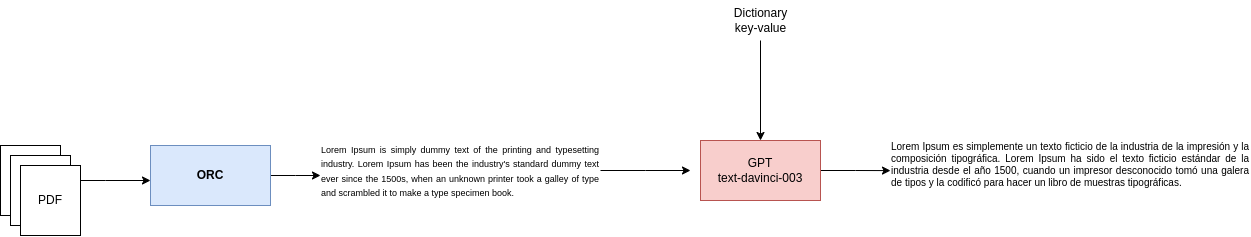

The diagram above was exported from draw.io. Its source (the exported page's mxGraphModel, read from the mxfile embedded in the PNG):
<mxGraphModel dx="794" dy="478" grid="1" gridSize="10" guides="1" tooltips="1" connect="1" arrows="1" fold="1" page="1" pageScale="1" pageWidth="827" pageHeight="1169" math="0" shadow="0">
  <root>
    <mxCell id="0" />
    <mxCell id="1" parent="0" />
    <mxCell id="kMaReGOX84JlH1ZoGkJx-5" style="edgeStyle=orthogonalEdgeStyle;rounded=0;orthogonalLoop=1;jettySize=auto;html=1;" edge="1" parent="1" source="kMaReGOX84JlH1ZoGkJx-1">
      <mxGeometry relative="1" as="geometry">
        <mxPoint x="360" y="200" as="targetPoint" />
      </mxGeometry>
    </mxCell>
    <mxCell id="kMaReGOX84JlH1ZoGkJx-1" value="ORC" style="rounded=0;whiteSpace=wrap;html=1;fontStyle=1;fillColor=#dae8fc;strokeColor=#6c8ebf;" vertex="1" parent="1">
      <mxGeometry x="190" y="170" width="120" height="60" as="geometry" />
    </mxCell>
    <mxCell id="kMaReGOX84JlH1ZoGkJx-3" style="edgeStyle=orthogonalEdgeStyle;rounded=0;orthogonalLoop=1;jettySize=auto;html=1;" edge="1" parent="1" source="kMaReGOX84JlH1ZoGkJx-2">
      <mxGeometry relative="1" as="geometry">
        <mxPoint x="190" y="205" as="targetPoint" />
      </mxGeometry>
    </mxCell>
    <mxCell id="kMaReGOX84JlH1ZoGkJx-2" value="PDF" style="rounded=0;whiteSpace=wrap;html=1;" vertex="1" parent="1">
      <mxGeometry x="40" y="170" width="60" height="70" as="geometry" />
    </mxCell>
    <mxCell id="kMaReGOX84JlH1ZoGkJx-8" style="edgeStyle=orthogonalEdgeStyle;rounded=0;orthogonalLoop=1;jettySize=auto;html=1;" edge="1" parent="1" source="kMaReGOX84JlH1ZoGkJx-6">
      <mxGeometry relative="1" as="geometry">
        <mxPoint x="730" y="195" as="targetPoint" />
      </mxGeometry>
    </mxCell>
    <mxCell id="kMaReGOX84JlH1ZoGkJx-6" value="&lt;div style=&quot;text-align: justify;&quot;&gt;&lt;span style=&quot;font-size: 9px; background-color: initial;&quot;&gt;Lorem Ipsum&amp;nbsp;is simply dummy text of the printing and typesetting industry. Lorem Ipsum has been the industry's standard dummy text ever since the 1500s, when an unknown printer took a galley of type and scrambled it to make a type specimen book.&lt;/span&gt;&lt;/div&gt;" style="text;html=1;strokeColor=none;fillColor=none;align=center;verticalAlign=middle;whiteSpace=wrap;rounded=0;" vertex="1" parent="1">
      <mxGeometry x="360" y="130" width="280" height="130" as="geometry" />
    </mxCell>
    <mxCell id="kMaReGOX84JlH1ZoGkJx-9" style="edgeStyle=orthogonalEdgeStyle;rounded=0;orthogonalLoop=1;jettySize=auto;html=1;" edge="1" parent="1" source="kMaReGOX84JlH1ZoGkJx-7" target="kMaReGOX84JlH1ZoGkJx-11">
      <mxGeometry relative="1" as="geometry">
        <mxPoint x="1060" y="200" as="targetPoint" />
      </mxGeometry>
    </mxCell>
    <mxCell id="kMaReGOX84JlH1ZoGkJx-7" value="GPT&lt;br&gt;text-davinci-003" style="rounded=0;whiteSpace=wrap;html=1;fillColor=#f8cecc;strokeColor=#b85450;" vertex="1" parent="1">
      <mxGeometry x="740" y="165" width="120" height="60" as="geometry" />
    </mxCell>
    <mxCell id="kMaReGOX84JlH1ZoGkJx-11" value="&lt;div style=&quot;text-align: justify; font-size: 10px;&quot;&gt;&lt;font style=&quot;font-size: 10px;&quot; face=&quot;Open Sans, Arial, sans-serif&quot;&gt;Lorem Ipsum es simplemente un texto ficticio de la industria de la impresión y la composición tipográfica. Lorem Ipsum ha sido el texto ficticio estándar de la industria desde el año 1500, cuando un impresor desconocido tomó una galera de tipos y la codificó para hacer un libro de muestras tipográficas.&lt;/font&gt;&lt;/div&gt;&lt;div style=&quot;text-align: justify; font-size: 10px;&quot;&gt;&lt;br&gt;&lt;/div&gt;" style="text;html=1;strokeColor=none;fillColor=none;align=center;verticalAlign=middle;whiteSpace=wrap;rounded=0;" vertex="1" parent="1">
      <mxGeometry x="930" y="128.75" width="360" height="132.5" as="geometry" />
    </mxCell>
    <mxCell id="kMaReGOX84JlH1ZoGkJx-13" value="PDF" style="rounded=0;whiteSpace=wrap;html=1;" vertex="1" parent="1">
      <mxGeometry x="50" y="180" width="60" height="70" as="geometry" />
    </mxCell>
    <mxCell id="kMaReGOX84JlH1ZoGkJx-14" value="PDF" style="rounded=0;whiteSpace=wrap;html=1;" vertex="1" parent="1">
      <mxGeometry x="60" y="190" width="60" height="70" as="geometry" />
    </mxCell>
    <mxCell id="kMaReGOX84JlH1ZoGkJx-18" style="edgeStyle=orthogonalEdgeStyle;rounded=0;orthogonalLoop=1;jettySize=auto;html=1;entryX=0.5;entryY=0;entryDx=0;entryDy=0;" edge="1" parent="1" source="kMaReGOX84JlH1ZoGkJx-17" target="kMaReGOX84JlH1ZoGkJx-7">
      <mxGeometry relative="1" as="geometry" />
    </mxCell>
    <mxCell id="kMaReGOX84JlH1ZoGkJx-17" value="Dictionary&lt;br&gt;key-value" style="text;html=1;align=center;verticalAlign=middle;resizable=0;points=[];autosize=1;strokeColor=none;fillColor=none;" vertex="1" parent="1">
      <mxGeometry x="760" y="25" width="80" height="40" as="geometry" />
    </mxCell>
  </root>
</mxGraphModel>